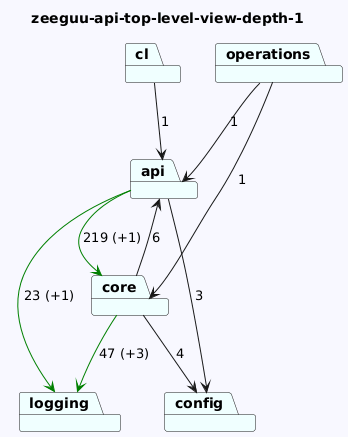

The diagram above was rendered by PlantUML. Its source (embedded in the PNG):
@startuml
skinparam backgroundColor GhostWhite
title zeeguu-api-top-level-view-depth-1
package "config" #Azure
package "logging" #Azure
package "operations" #Azure
package "api" #Azure
package "cl" #Azure
package "core" #Azure


"operations"-->"api"  : 1
"operations"-->"core"  : 1
"api"-->"logging" #Green : 23 (+1)
"api"-->"config"  : 3
"api"-->"core" #Green : 219 (+1)
"cl"-->"api"  : 1
"core"-->"logging" #Green : 47 (+3)
"core"-->"api"  : 6
"core"-->"config"  : 4
@enduml